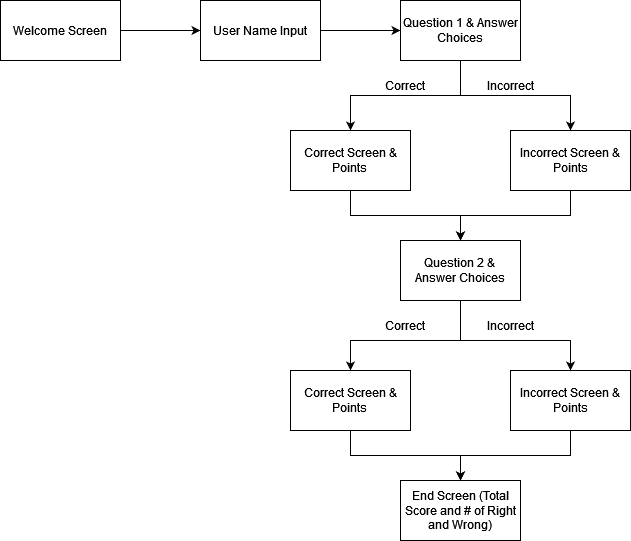

The diagram above was exported from draw.io. Its source (the exported page's mxGraphModel, read from the mxfile embedded in the PNG):
<mxGraphModel dx="1434" dy="782" grid="1" gridSize="10" guides="1" tooltips="1" connect="1" arrows="1" fold="1" page="1" pageScale="1" pageWidth="850" pageHeight="1100" math="0" shadow="0">
  <root>
    <mxCell id="0" />
    <mxCell id="1" parent="0" />
    <mxCell id="glhQyznJCmXeQ-8mytdf-3" value="" style="edgeStyle=orthogonalEdgeStyle;rounded=0;orthogonalLoop=1;jettySize=auto;html=1;" edge="1" parent="1" source="glhQyznJCmXeQ-8mytdf-1" target="glhQyznJCmXeQ-8mytdf-2">
      <mxGeometry relative="1" as="geometry" />
    </mxCell>
    <mxCell id="glhQyznJCmXeQ-8mytdf-1" value="Welcome Screen" style="rounded=0;whiteSpace=wrap;html=1;" vertex="1" parent="1">
      <mxGeometry x="50" y="90" width="120" height="60" as="geometry" />
    </mxCell>
    <mxCell id="glhQyznJCmXeQ-8mytdf-5" value="" style="edgeStyle=orthogonalEdgeStyle;rounded=0;orthogonalLoop=1;jettySize=auto;html=1;" edge="1" parent="1" source="glhQyznJCmXeQ-8mytdf-2" target="glhQyznJCmXeQ-8mytdf-4">
      <mxGeometry relative="1" as="geometry" />
    </mxCell>
    <mxCell id="glhQyznJCmXeQ-8mytdf-2" value="User Name Input" style="rounded=0;whiteSpace=wrap;html=1;" vertex="1" parent="1">
      <mxGeometry x="250" y="90" width="120" height="60" as="geometry" />
    </mxCell>
    <mxCell id="glhQyznJCmXeQ-8mytdf-13" value="" style="edgeStyle=orthogonalEdgeStyle;rounded=0;orthogonalLoop=1;jettySize=auto;html=1;" edge="1" parent="1" source="glhQyznJCmXeQ-8mytdf-4" target="glhQyznJCmXeQ-8mytdf-12">
      <mxGeometry relative="1" as="geometry" />
    </mxCell>
    <mxCell id="glhQyznJCmXeQ-8mytdf-17" value="" style="edgeStyle=orthogonalEdgeStyle;rounded=0;orthogonalLoop=1;jettySize=auto;html=1;" edge="1" parent="1" source="glhQyznJCmXeQ-8mytdf-4" target="glhQyznJCmXeQ-8mytdf-16">
      <mxGeometry relative="1" as="geometry" />
    </mxCell>
    <mxCell id="glhQyznJCmXeQ-8mytdf-4" value="Question 1 &amp;amp; Answer Choices" style="rounded=0;whiteSpace=wrap;html=1;" vertex="1" parent="1">
      <mxGeometry x="450" y="90" width="120" height="60" as="geometry" />
    </mxCell>
    <mxCell id="glhQyznJCmXeQ-8mytdf-19" value="" style="edgeStyle=orthogonalEdgeStyle;rounded=0;orthogonalLoop=1;jettySize=auto;html=1;" edge="1" parent="1" source="glhQyznJCmXeQ-8mytdf-12" target="glhQyznJCmXeQ-8mytdf-18">
      <mxGeometry relative="1" as="geometry" />
    </mxCell>
    <mxCell id="glhQyznJCmXeQ-8mytdf-12" value="&lt;div&gt;Correct Screen &amp;amp; Points&lt;br&gt;&lt;/div&gt;" style="rounded=0;whiteSpace=wrap;html=1;" vertex="1" parent="1">
      <mxGeometry x="340" y="220" width="120" height="60" as="geometry" />
    </mxCell>
    <mxCell id="glhQyznJCmXeQ-8mytdf-14" value="Correct" style="text;html=1;strokeColor=none;fillColor=none;align=center;verticalAlign=middle;whiteSpace=wrap;rounded=0;" vertex="1" parent="1">
      <mxGeometry x="425" y="160" width="60" height="30" as="geometry" />
    </mxCell>
    <mxCell id="glhQyznJCmXeQ-8mytdf-15" value="Incorrect" style="text;html=1;strokeColor=none;fillColor=none;align=center;verticalAlign=middle;whiteSpace=wrap;rounded=0;" vertex="1" parent="1">
      <mxGeometry x="530" y="160" width="60" height="30" as="geometry" />
    </mxCell>
    <mxCell id="glhQyznJCmXeQ-8mytdf-16" value="Incorrect Screen &amp;amp; Points" style="rounded=0;whiteSpace=wrap;html=1;" vertex="1" parent="1">
      <mxGeometry x="560" y="220" width="120" height="60" as="geometry" />
    </mxCell>
    <mxCell id="glhQyznJCmXeQ-8mytdf-18" value="&lt;div&gt;Question 2 &amp;amp; &lt;br&gt;&lt;/div&gt;Answer Choices" style="rounded=0;whiteSpace=wrap;html=1;" vertex="1" parent="1">
      <mxGeometry x="450" y="330" width="120" height="60" as="geometry" />
    </mxCell>
    <mxCell id="glhQyznJCmXeQ-8mytdf-20" value="" style="edgeStyle=orthogonalEdgeStyle;rounded=0;orthogonalLoop=1;jettySize=auto;html=1;entryX=0.5;entryY=0;entryDx=0;entryDy=0;" edge="1" parent="1" source="glhQyznJCmXeQ-8mytdf-16" target="glhQyznJCmXeQ-8mytdf-18">
      <mxGeometry relative="1" as="geometry">
        <mxPoint x="590" y="310" as="sourcePoint" />
        <mxPoint x="700" y="360" as="targetPoint" />
      </mxGeometry>
    </mxCell>
    <mxCell id="glhQyznJCmXeQ-8mytdf-21" value="" style="edgeStyle=orthogonalEdgeStyle;rounded=0;orthogonalLoop=1;jettySize=auto;html=1;" edge="1" parent="1" source="glhQyznJCmXeQ-8mytdf-22" target="glhQyznJCmXeQ-8mytdf-26">
      <mxGeometry relative="1" as="geometry" />
    </mxCell>
    <mxCell id="glhQyznJCmXeQ-8mytdf-22" value="&lt;div&gt;Correct Screen &amp;amp; Points&lt;br&gt;&lt;/div&gt;" style="rounded=0;whiteSpace=wrap;html=1;" vertex="1" parent="1">
      <mxGeometry x="340" y="460" width="120" height="60" as="geometry" />
    </mxCell>
    <mxCell id="glhQyznJCmXeQ-8mytdf-23" value="Correct" style="text;html=1;strokeColor=none;fillColor=none;align=center;verticalAlign=middle;whiteSpace=wrap;rounded=0;" vertex="1" parent="1">
      <mxGeometry x="425" y="400" width="60" height="30" as="geometry" />
    </mxCell>
    <mxCell id="glhQyznJCmXeQ-8mytdf-24" value="Incorrect" style="text;html=1;strokeColor=none;fillColor=none;align=center;verticalAlign=middle;whiteSpace=wrap;rounded=0;" vertex="1" parent="1">
      <mxGeometry x="530" y="400" width="60" height="30" as="geometry" />
    </mxCell>
    <mxCell id="glhQyznJCmXeQ-8mytdf-25" value="Incorrect Screen &amp;amp; Points" style="rounded=0;whiteSpace=wrap;html=1;" vertex="1" parent="1">
      <mxGeometry x="560" y="460" width="120" height="60" as="geometry" />
    </mxCell>
    <mxCell id="glhQyznJCmXeQ-8mytdf-26" value="End Screen (Total Score and # of Right and Wrong)" style="rounded=0;whiteSpace=wrap;html=1;" vertex="1" parent="1">
      <mxGeometry x="450" y="570" width="120" height="60" as="geometry" />
    </mxCell>
    <mxCell id="glhQyznJCmXeQ-8mytdf-27" value="" style="edgeStyle=orthogonalEdgeStyle;rounded=0;orthogonalLoop=1;jettySize=auto;html=1;entryX=0.5;entryY=0;entryDx=0;entryDy=0;" edge="1" parent="1" source="glhQyznJCmXeQ-8mytdf-25" target="glhQyznJCmXeQ-8mytdf-26">
      <mxGeometry relative="1" as="geometry">
        <mxPoint x="590" y="560" as="sourcePoint" />
        <mxPoint x="700" y="610" as="targetPoint" />
      </mxGeometry>
    </mxCell>
    <mxCell id="glhQyznJCmXeQ-8mytdf-28" value="" style="edgeStyle=orthogonalEdgeStyle;rounded=0;orthogonalLoop=1;jettySize=auto;html=1;exitX=0.5;exitY=1;exitDx=0;exitDy=0;entryX=0.5;entryY=0;entryDx=0;entryDy=0;" edge="1" parent="1" source="glhQyznJCmXeQ-8mytdf-18" target="glhQyznJCmXeQ-8mytdf-25">
      <mxGeometry relative="1" as="geometry">
        <mxPoint x="500" y="400" as="sourcePoint" />
        <mxPoint x="610" y="470" as="targetPoint" />
        <Array as="points">
          <mxPoint x="510" y="430" />
          <mxPoint x="620" y="430" />
        </Array>
      </mxGeometry>
    </mxCell>
    <mxCell id="glhQyznJCmXeQ-8mytdf-30" value="" style="edgeStyle=orthogonalEdgeStyle;rounded=0;orthogonalLoop=1;jettySize=auto;html=1;exitX=0.5;exitY=1;exitDx=0;exitDy=0;entryX=0.5;entryY=0;entryDx=0;entryDy=0;" edge="1" parent="1" source="glhQyznJCmXeQ-8mytdf-18" target="glhQyznJCmXeQ-8mytdf-22">
      <mxGeometry relative="1" as="geometry">
        <mxPoint x="520" y="400" as="sourcePoint" />
        <mxPoint x="620" y="480" as="targetPoint" />
        <Array as="points">
          <mxPoint x="510" y="430" />
          <mxPoint x="400" y="430" />
        </Array>
      </mxGeometry>
    </mxCell>
  </root>
</mxGraphModel>